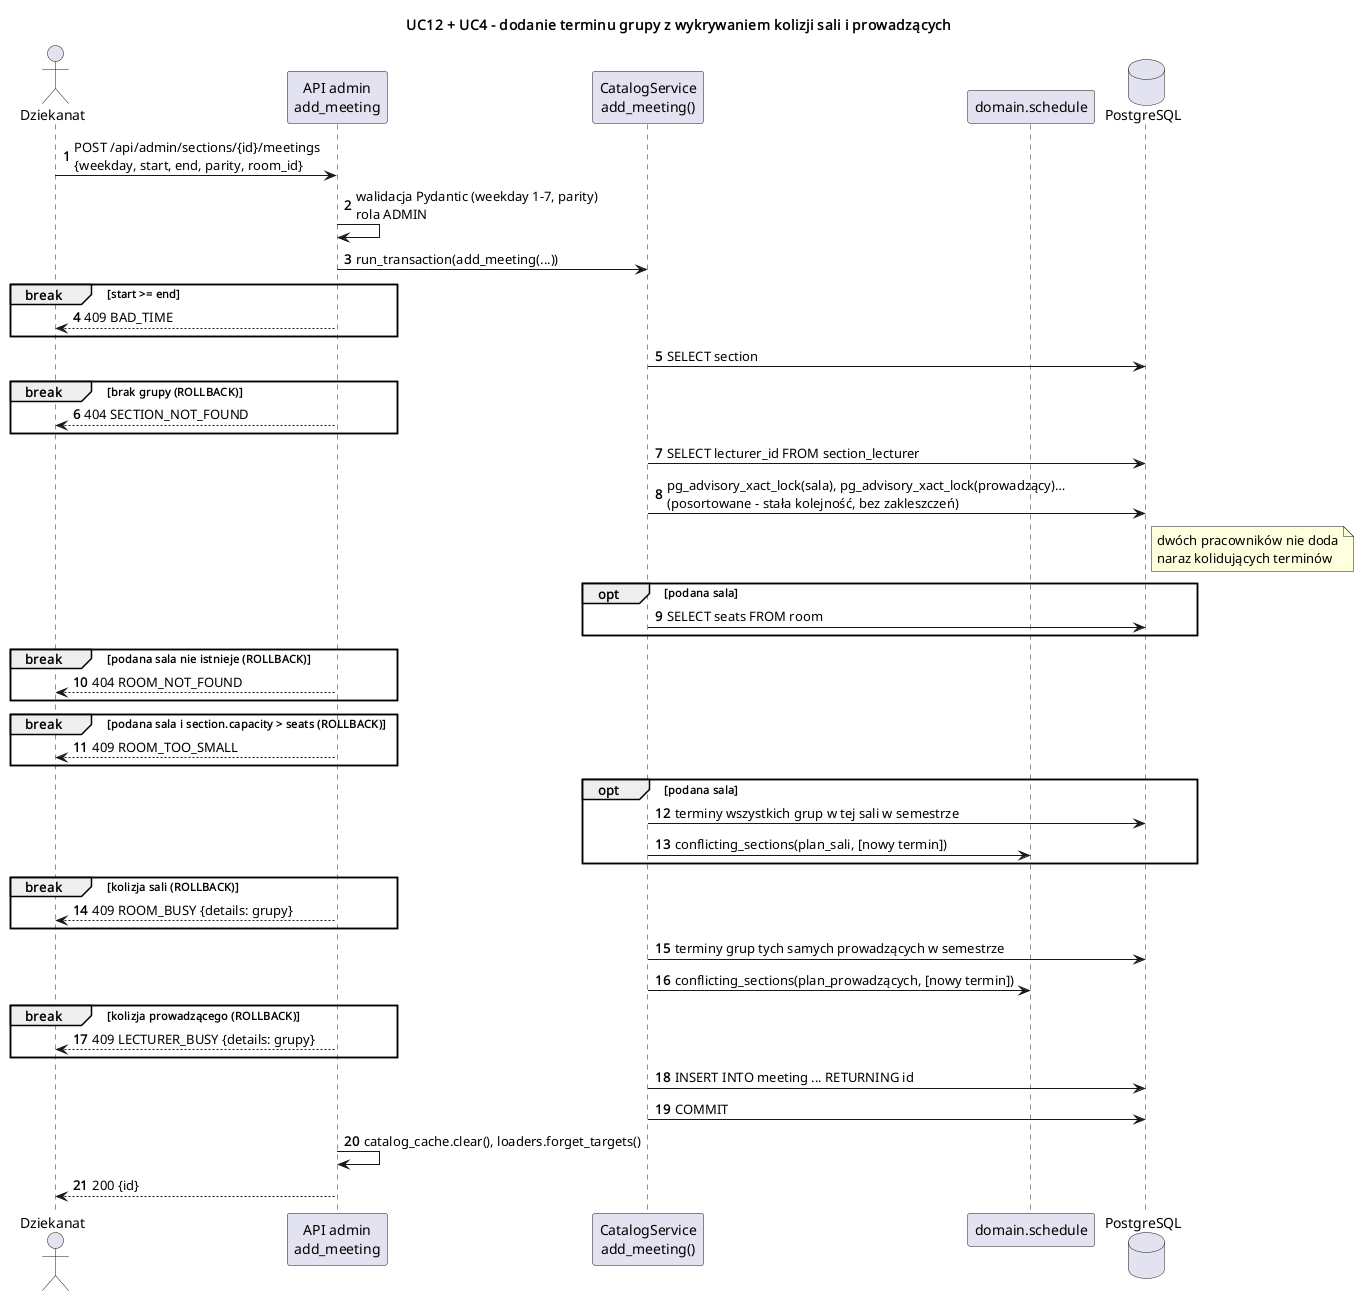

The diagram above was rendered by PlantUML. Its source (embedded in the PNG):
@startuml sekwencja_harmonogram
title UC12 + UC4 - dodanie terminu grupy z wykrywaniem kolizji sali i prowadzących
skinparam shadowing false
skinparam sequenceMessageAlign left
autonumber

actor Dziekanat
participant "API admin\nadd_meeting" as api
participant "CatalogService\nadd_meeting()" as svc
participant "domain.schedule" as dom
database "PostgreSQL" as db

Dziekanat -> api : POST /api/admin/sections/{id}/meetings\n{weekday, start, end, parity, room_id}
api -> api : walidacja Pydantic (weekday 1-7, parity)\nrola ADMIN
api -> svc : run_transaction(add_meeting(...))
break start >= end
  api --> Dziekanat : 409 BAD_TIME
end
svc -> db : SELECT section
break brak grupy (ROLLBACK)
  api --> Dziekanat : 404 SECTION_NOT_FOUND
end
svc -> db : SELECT lecturer_id FROM section_lecturer
svc -> db : pg_advisory_xact_lock(sala), pg_advisory_xact_lock(prowadzący)…\n(posortowane - stała kolejność, bez zakleszczeń)
note right of db : dwóch pracowników nie doda\nnaraz kolidujących terminów
opt podana sala
  svc -> db : SELECT seats FROM room
end
break podana sala nie istnieje (ROLLBACK)
  api --> Dziekanat : 404 ROOM_NOT_FOUND
end
break podana sala i section.capacity > seats (ROLLBACK)
  api --> Dziekanat : 409 ROOM_TOO_SMALL
end
opt podana sala
  svc -> db : terminy wszystkich grup w tej sali w semestrze
  svc -> dom : conflicting_sections(plan_sali, [nowy termin])
end
break kolizja sali (ROLLBACK)
  api --> Dziekanat : 409 ROOM_BUSY {details: grupy}
end
svc -> db : terminy grup tych samych prowadzących w semestrze
svc -> dom : conflicting_sections(plan_prowadzących, [nowy termin])
break kolizja prowadzącego (ROLLBACK)
  api --> Dziekanat : 409 LECTURER_BUSY {details: grupy}
end
svc -> db : INSERT INTO meeting ... RETURNING id
svc -> db : COMMIT
api -> api : catalog_cache.clear(), loaders.forget_targets()
api --> Dziekanat : 200 {id}
@enduml